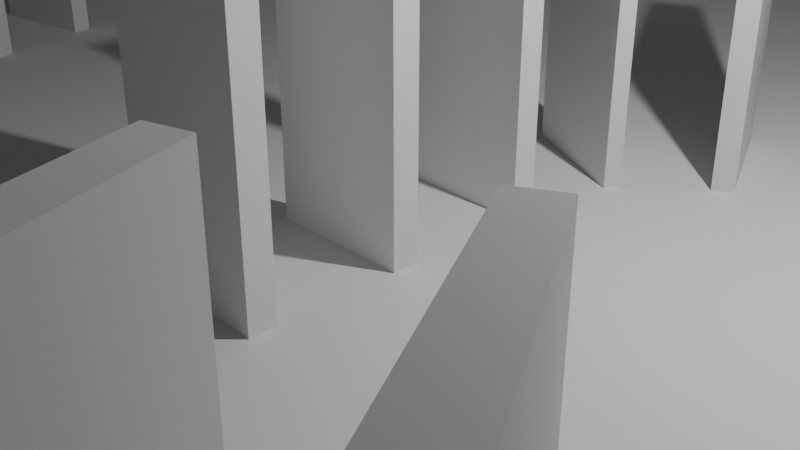 # Source: domino-before-split.blend  (saved by Blender 4.3.34; exported with 4.5.12 LTS)
import bpy
from mathutils import Matrix  # noqa: F401  (used for matrix-valued properties, if any)

bpy.ops.wm.read_factory_settings(use_empty=True)
scene = bpy.context.scene
scene.name = 'Scene'

# ---- collections
col_collection = bpy.data.collections.new('Collection'); scene.collection.children.link(col_collection)

# ---- materials (node trees are filled in below, after node groups)
mat_material = bpy.data.materials.new('Material')
mat_material.alpha_threshold = 0.0
mat_material.roughness = 0.5
mat_material.line_color = (0.0, 0.0, 0.0, 1.0)

# ---- material node trees
mat_material.use_nodes = True; mat_material.node_tree.nodes.clear()
_N = mat_material.node_tree.nodes; _L = mat_material.node_tree.links
n0 = _N.new('ShaderNodeOutputMaterial'); n0.name = 'Material Output'; n0.location = (300, 300)
n1 = _N.new('ShaderNodeBsdfPrincipled'); n1.name = 'Principled BSDF'; n1.location = (10, 300)
n1.inputs[3].default_value = 1.45
_L.new(n1.outputs[0], n0.inputs[0])
n0.is_active_output = True

# ---- world
world_world = bpy.data.worlds.new('World'); scene.world = world_world
world_world.use_nodes = True; world_world.node_tree.nodes.clear()
_N = world_world.node_tree.nodes; _L = world_world.node_tree.links
n0 = _N.new('ShaderNodeOutputWorld'); n0.name = 'World Output'; n0.location = (300, 300)
n1 = _N.new('ShaderNodeBackground'); n1.name = 'Background'; n1.location = (10, 300)
n1.inputs[0].default_value = (0.05088, 0.05088, 0.05088, 1.0)
_L.new(n1.outputs[0], n0.inputs[0])
n0.is_active_output = True
world_world.color = (0.05088, 0.05088, 0.05088)
world_world.sun_shadow_jitter_overblur = 0.0

# ---- cameras
cam_camera = bpy.data.cameras.new('Camera')
cam_camera.clip_end = 100.0
cam_camera.ortho_scale = 7.314

# ---- lights
light_light = bpy.data.lights.new('Light', 'POINT')
light_light.energy = 1000.0
light_light.shadow_soft_size = 0.1

# ---- meshes
me_cube = bpy.data.meshes.new('Cube')
me_cube.from_pydata([(1.0, 1.0, 1.0), (1.0, 1.0, -1.0), (1.0, -1.0, 1.0), (1.0, -1.0, -1.0), (-1.0, 1.0, 1.0), (-1.0, 1.0, -1.0), (-1.0, -1.0, 1.0), (-1.0, -1.0, -1.0)], [], [(0, 4, 6, 2), (3, 2, 6, 7), (7, 6, 4, 5), (5, 1, 3, 7), (1, 0, 2, 3), (5, 4, 0, 1)])
_uv = me_cube.uv_layers.new(name='UVMap')
_uv.uv.foreach_set('vector', [0.625, 0.5, 0.875, 0.5, 0.875, 0.75, 0.625, 0.75, 0.375, 0.75, 0.625, 0.75, 0.625, 1.0, 0.375, 1.0, 0.375, 0.0, 0.625, 0.0, 0.625, 0.25, 0.375, 0.25, 0.125, 0.5, 0.375, 0.5, 0.375, 0.75, 0.125, 0.75, 0.375, 0.5, 0.625, 0.5, 0.625, 0.75, 0.375, 0.75, 0.375, 0.25, 0.625, 0.25, 0.625, 0.5, 0.375, 0.5])
me_cube.materials.append(mat_material)
me_cube.use_mirror_vertex_groups = False
me_cube.update()
me_plane = bpy.data.meshes.new('Plane')
me_plane.from_pydata([(-1.0, -1.0, 0.0), (1.0, -1.0, 0.0), (-1.0, 1.0, 0.0), (1.0, 1.0, 0.0)], [], [(0, 1, 3, 2)])
_uv = me_plane.uv_layers.new(name='UVMap')
_uv.uv.foreach_set('vector', [0.0, 0.0, 1.0, 0.0, 1.0, 1.0, 0.0, 1.0])
me_plane.update()

# ---- curves / text
cu_nurbspath = bpy.data.curves.new('NurbsPath', 'CURVE')
cu_nurbspath.dimensions = '3D'
_sp = cu_nurbspath.splines.new('NURBS'); _sp.points.add(23)
_sp.points.foreach_set('co', [-2.0, 0.0, 0.0, 1.0, -1.0, 0.0, 0.0, 1.0, 0.0, 0.0, 0.0, 1.0, 1.0, 0.0, 0.0, 1.0, 2.0, 0.0, 0.0, 1.0, 3.152, -0.8231, 0.0, 1.0, 3.975, -3.363, 0.0, 1.0, 2.941, -6.279, 0.0, 1.0, -0.4222, -7.455, 0.0, 1.0, -3.926, -6.608, 0.0, 1.0, -6.09, -1.411, 0.0, 1.0, -4.349, 7.055, 0.0, 1.0, 3.411, 8.936, 0.0, 1.0, 8.396, 5.291, 0.0, 1.0, 11.06, -1.731, 0.0, 1.0, 7.413, -12.61, 0.0, 1.0, -6.35, -19.78, 0.0, 1.0, -20.39, -14.86, 0.0, 1.0, -22.85, -0.0455, 0.0, 1.0, -14.21, 16.6, 0.0, 1.0, -2.277, 19.19, 0.0, 1.0, 11.98, 16.67, 0.0, 1.0, 18.86, 5.993, 0.0, 1.0, 21.18, -15.63, 0.0, 1.0])
_sp.order_u = 5
_sp.order_v = 0
_sp.use_endpoint_u = True
cu_nurbspath.use_path = True
cu_nurbspath.fill_mode = 'FULL'

# ---- objects
ob_domino = bpy.data.objects.new('Domino', me_cube)
ob_light = bpy.data.objects.new('Light', light_light)
ob_camera = bpy.data.objects.new('Camera', cam_camera)
ob_plane = bpy.data.objects.new('Plane', me_plane)
ob_nurbspath = bpy.data.objects.new('NurbsPath', cu_nurbspath)

# ---- transforms, parenting, visibility, modifiers, constraints
ob_domino.location = (0.0, 0.0, 1.7)
ob_domino.scale = (0.8, 0.15, 1.7)
ob_domino.lock_rotations_4d = False
ob_domino.empty_display_type = 'ARROWS'
ob_domino.lineart.crease_threshold = 0.0
_m = ob_domino.modifiers.new('Array', 'ARRAY')
_m.count = 124
_m.relative_offset_displace = (0.0, 5.5, 0.0)
_m.offset_object = ob_nurbspath
_m = ob_domino.modifiers.new('Curve', 'CURVE')
_m.object = ob_nurbspath
ob_light.location = (4.076, 1.005, 5.904)
ob_light.rotation_euler = (0.6503, 0.05522, 1.866)
ob_light.lock_rotations_4d = False
ob_light.empty_display_type = 'ARROWS'
ob_light.color = (0.0, 0.0, 0.0, 0.0)
ob_light.lineart.crease_threshold = 0.0
ob_camera.location = (7.359, -6.926, 4.958)
ob_camera.rotation_euler = (1.109, 0.0, 0.8149)
ob_camera.lock_rotations_4d = False
ob_camera.empty_display_type = 'ARROWS'
ob_camera.color = (0.0, 0.0, 0.0, 0.0)
ob_camera.display_type = 'WIRE'
ob_camera.lineart.crease_threshold = 0.0
ob_plane.location = (0.0, 0.0, 0.0)
ob_plane.scale = (34.3, 34.3, 34.3)
ob_nurbspath.location = (0.0, 0.0, 0.0)
ob_nurbspath.rotation_euler = (0.0, -0.0, 1.571)
ob_nurbspath.scale = (1.159, 1.159, 1.159)

# ---- collection membership
col_collection.objects.link(ob_domino)
col_collection.objects.link(ob_light)
col_collection.objects.link(ob_camera)
col_collection.objects.link(ob_plane)
col_collection.objects.link(ob_nurbspath)

# ---- scene / render settings (as saved in the file)
scene.camera = ob_camera
scene.frame_start = 1; scene.frame_end = 250; scene.frame_set(42)
scene.render.engine = 'BLENDER_EEVEE_NEXT'
bpy.context.view_layer.update()
